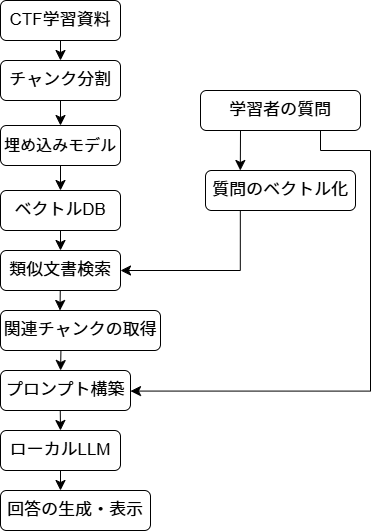

The diagram above was exported from draw.io. Its source (the exported page's mxGraphModel, read from the mxfile embedded in the PNG):
<mxGraphModel dx="1160" dy="682" grid="1" gridSize="10" guides="1" tooltips="1" connect="1" arrows="1" fold="1" page="1" pageScale="1" pageWidth="827" pageHeight="1169" math="0" shadow="0">
  <root>
    <mxCell id="0" />
    <mxCell id="1" parent="0" />
    <mxCell id="ELPr_MQ33t8Ufz5Nx8mM-13" edge="1" parent="1" source="ELPr_MQ33t8Ufz5Nx8mM-1" style="edgeStyle=none;curved=1;rounded=0;curveGeometry=1;orthogonalLoop=1;jettySize=auto;html=1;entryX=0.5;entryY=0;entryDx=0;entryDy=0;fontSize=12;startSize=8;endSize=8;" target="ELPr_MQ33t8Ufz5Nx8mM-2">
      <mxGeometry relative="1" as="geometry" />
    </mxCell>
    <mxCell id="ELPr_MQ33t8Ufz5Nx8mM-1" parent="1" style="rounded=1;whiteSpace=wrap;html=1;roundedPerimeter=1;" value="&lt;font style=&quot;font-size: 17px;&quot;&gt;CTF学習資料&lt;/font&gt;" vertex="1">
      <mxGeometry height="40" width="120" x="200" y="110" as="geometry" />
    </mxCell>
    <mxCell id="ELPr_MQ33t8Ufz5Nx8mM-14" edge="1" parent="1" source="ELPr_MQ33t8Ufz5Nx8mM-2" style="edgeStyle=none;curved=1;rounded=0;curveGeometry=1;orthogonalLoop=1;jettySize=auto;html=1;entryX=0.5;entryY=0;entryDx=0;entryDy=0;fontSize=12;startSize=8;endSize=8;" target="ELPr_MQ33t8Ufz5Nx8mM-3">
      <mxGeometry relative="1" as="geometry" />
    </mxCell>
    <mxCell id="ELPr_MQ33t8Ufz5Nx8mM-2" parent="1" style="rounded=1;whiteSpace=wrap;html=1;roundedPerimeter=1;" value="&lt;font style=&quot;font-size: 17px;&quot;&gt;チャンク分割&lt;/font&gt;" vertex="1">
      <mxGeometry height="40" width="120" x="200" y="170" as="geometry" />
    </mxCell>
    <mxCell id="ELPr_MQ33t8Ufz5Nx8mM-15" edge="1" parent="1" source="ELPr_MQ33t8Ufz5Nx8mM-3" style="edgeStyle=none;curved=1;rounded=0;curveGeometry=1;orthogonalLoop=1;jettySize=auto;html=1;entryX=0.5;entryY=0;entryDx=0;entryDy=0;fontSize=12;startSize=8;endSize=8;" target="ELPr_MQ33t8Ufz5Nx8mM-4">
      <mxGeometry relative="1" as="geometry" />
    </mxCell>
    <mxCell id="ELPr_MQ33t8Ufz5Nx8mM-3" parent="1" style="rounded=1;whiteSpace=wrap;html=1;roundedPerimeter=1;" value="&lt;font style=&quot;font-size: 16px;&quot;&gt;埋め込みモデル&lt;/font&gt;" vertex="1">
      <mxGeometry height="40" width="120" x="200" y="235" as="geometry" />
    </mxCell>
    <mxCell id="ELPr_MQ33t8Ufz5Nx8mM-16" edge="1" parent="1" source="ELPr_MQ33t8Ufz5Nx8mM-4" style="edgeStyle=none;curved=1;rounded=0;curveGeometry=1;orthogonalLoop=1;jettySize=auto;html=1;entryX=0.5;entryY=0;entryDx=0;entryDy=0;fontSize=12;startSize=8;endSize=8;" target="ELPr_MQ33t8Ufz5Nx8mM-5">
      <mxGeometry relative="1" as="geometry" />
    </mxCell>
    <mxCell id="ELPr_MQ33t8Ufz5Nx8mM-4" parent="1" style="rounded=1;whiteSpace=wrap;html=1;roundedPerimeter=1;" value="&lt;font style=&quot;font-size: 17px;&quot;&gt;ベクトルDB&lt;/font&gt;" vertex="1">
      <mxGeometry height="40" width="120" x="200" y="300" as="geometry" />
    </mxCell>
    <mxCell id="ELPr_MQ33t8Ufz5Nx8mM-17" edge="1" parent="1" source="ELPr_MQ33t8Ufz5Nx8mM-5" style="edgeStyle=none;curved=1;rounded=0;curveGeometry=1;orthogonalLoop=1;jettySize=auto;html=1;entryX=0.381;entryY=0.035;entryDx=0;entryDy=0;fontSize=12;startSize=8;endSize=8;" target="ELPr_MQ33t8Ufz5Nx8mM-6">
      <mxGeometry relative="1" as="geometry" />
    </mxCell>
    <mxCell id="ELPr_MQ33t8Ufz5Nx8mM-5" parent="1" style="rounded=1;whiteSpace=wrap;html=1;roundedPerimeter=1;" value="&lt;font style=&quot;font-size: 17px;&quot;&gt;類似文書検索&lt;/font&gt;" vertex="1">
      <mxGeometry height="40" width="120" x="200" y="360" as="geometry" />
    </mxCell>
    <mxCell id="ELPr_MQ33t8Ufz5Nx8mM-18" edge="1" parent="1" source="ELPr_MQ33t8Ufz5Nx8mM-6" style="edgeStyle=none;curved=1;rounded=0;curveGeometry=1;orthogonalLoop=1;jettySize=auto;html=1;entryX=0.461;entryY=-0.015;entryDx=0;entryDy=0;fontSize=12;startSize=8;endSize=8;exitX=0.374;exitY=1.015;exitDx=0;exitDy=0;" target="ELPr_MQ33t8Ufz5Nx8mM-7">
      <mxGeometry relative="1" as="geometry" />
    </mxCell>
    <mxCell id="ELPr_MQ33t8Ufz5Nx8mM-6" parent="1" style="rounded=1;whiteSpace=wrap;html=1;roundedPerimeter=1;" value="&lt;font style=&quot;font-size: 17px;&quot;&gt;関連チャンクの取得&lt;/font&gt;" vertex="1">
      <mxGeometry height="40" width="160" x="200" y="420" as="geometry" />
    </mxCell>
    <mxCell id="ELPr_MQ33t8Ufz5Nx8mM-19" edge="1" parent="1" source="ELPr_MQ33t8Ufz5Nx8mM-7" style="edgeStyle=none;curved=1;rounded=0;curveGeometry=1;orthogonalLoop=1;jettySize=auto;html=1;entryX=0.5;entryY=0;entryDx=0;entryDy=0;fontSize=12;startSize=8;endSize=8;exitX=0.461;exitY=0.984;exitDx=0;exitDy=0;" target="ELPr_MQ33t8Ufz5Nx8mM-9">
      <mxGeometry relative="1" as="geometry" />
    </mxCell>
    <mxCell id="ELPr_MQ33t8Ufz5Nx8mM-7" parent="1" style="rounded=1;whiteSpace=wrap;html=1;roundedPerimeter=1;" value="&lt;font style=&quot;font-size: 17px;&quot;&gt;プロンプト構築&lt;/font&gt;" vertex="1">
      <mxGeometry height="40" width="130" x="200" y="480" as="geometry" />
    </mxCell>
    <mxCell id="ELPr_MQ33t8Ufz5Nx8mM-8" parent="1" style="rounded=1;whiteSpace=wrap;html=1;roundedPerimeter=1;" value="&lt;font style=&quot;font-size: 17px;&quot;&gt;回答の生成・表示&lt;/font&gt;" vertex="1">
      <mxGeometry height="40" width="150" x="200" y="600" as="geometry" />
    </mxCell>
    <mxCell id="ELPr_MQ33t8Ufz5Nx8mM-20" edge="1" parent="1" source="ELPr_MQ33t8Ufz5Nx8mM-9" style="edgeStyle=none;curved=1;rounded=0;curveGeometry=1;orthogonalLoop=1;jettySize=auto;html=1;exitX=0.5;exitY=1;exitDx=0;exitDy=0;entryX=0.393;entryY=-0.035;entryDx=0;entryDy=0;fontSize=12;startSize=8;endSize=8;" target="ELPr_MQ33t8Ufz5Nx8mM-8">
      <mxGeometry relative="1" as="geometry" />
    </mxCell>
    <mxCell id="ELPr_MQ33t8Ufz5Nx8mM-9" parent="1" style="rounded=1;whiteSpace=wrap;html=1;roundedPerimeter=1;" value="&lt;font style=&quot;font-size: 17px;&quot;&gt;ローカルLLM&lt;/font&gt;" vertex="1">
      <mxGeometry height="40" width="120" x="200" y="540" as="geometry" />
    </mxCell>
    <mxCell id="ELPr_MQ33t8Ufz5Nx8mM-21" edge="1" parent="1" source="ELPr_MQ33t8Ufz5Nx8mM-10" style="edgeStyle=none;curved=1;rounded=0;curveGeometry=1;orthogonalLoop=1;jettySize=auto;html=1;exitX=0.25;exitY=1;exitDx=0;exitDy=0;entryX=0.232;entryY=0;entryDx=0;entryDy=0;fontSize=12;startSize=8;endSize=8;" target="ELPr_MQ33t8Ufz5Nx8mM-12">
      <mxGeometry relative="1" as="geometry" />
    </mxCell>
    <mxCell id="ELPr_MQ33t8Ufz5Nx8mM-23" edge="1" parent="1" source="ELPr_MQ33t8Ufz5Nx8mM-10" style="edgeStyle=orthogonalEdgeStyle;rounded=0;orthogonalLoop=1;jettySize=auto;html=1;exitX=0.75;exitY=1;exitDx=0;exitDy=0;fontSize=12;startSize=8;endSize=8;entryX=1.026;entryY=0.515;entryDx=0;entryDy=0;" target="ELPr_MQ33t8Ufz5Nx8mM-7">
      <mxGeometry relative="1" x="0.0667" as="geometry">
        <Array as="points">
          <mxPoint x="520" y="260" />
          <mxPoint x="570" y="260" />
          <mxPoint x="570" y="500.6" />
        </Array>
        <mxPoint x="440" y="460" as="targetPoint" />
      </mxGeometry>
    </mxCell>
    <mxCell id="ELPr_MQ33t8Ufz5Nx8mM-10" parent="1" style="rounded=1;whiteSpace=wrap;html=1;roundedPerimeter=1;" value="&lt;font style=&quot;font-size: 17px;&quot;&gt;学習者の質問&lt;/font&gt;" vertex="1">
      <mxGeometry height="40" width="160" x="400" y="200" as="geometry" />
    </mxCell>
    <mxCell id="ELPr_MQ33t8Ufz5Nx8mM-22" edge="1" parent="1" source="ELPr_MQ33t8Ufz5Nx8mM-12" style="edgeStyle=orthogonalEdgeStyle;rounded=0;orthogonalLoop=1;jettySize=auto;html=1;exitX=0.222;exitY=1.019;exitDx=0;exitDy=0;entryX=1;entryY=0.5;entryDx=0;entryDy=0;fontSize=12;startSize=8;endSize=8;" target="ELPr_MQ33t8Ufz5Nx8mM-5">
      <mxGeometry relative="1" as="geometry" />
    </mxCell>
    <mxCell id="ELPr_MQ33t8Ufz5Nx8mM-12" parent="1" style="rounded=1;whiteSpace=wrap;html=1;roundedPerimeter=1;" value="&lt;font style=&quot;font-size: 17px;&quot;&gt;質問のベクトル化&lt;/font&gt;" vertex="1">
      <mxGeometry height="40" width="150" x="405" y="280" as="geometry" />
    </mxCell>
  </root>
</mxGraphModel>